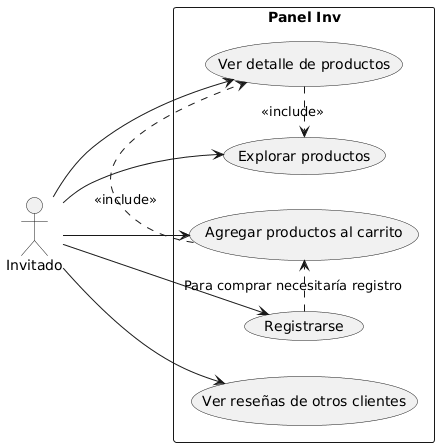

The diagram above was rendered by PlantUML. Its source (embedded in the PNG):
@startuml
left to right direction
actor Invitado

rectangle "Panel Inv" {
  usecase "Explorar productos" as I1
  usecase "Ver detalle de productos" as I2
  usecase "Ver reseñas de otros clientes" as I4
  usecase "Agregar productos al carrito\n" as I5
  usecase "Registrarse" as I7
}

Invitado --> I1
Invitado --> I2
Invitado --> I4
Invitado --> I5
Invitado --> I7

' Relación lógica
I2 .> I1 : <<include>>
I5 .> I2 : <<include>>
I7 .> I5 :  Para comprar necesitaría registro
@enduml